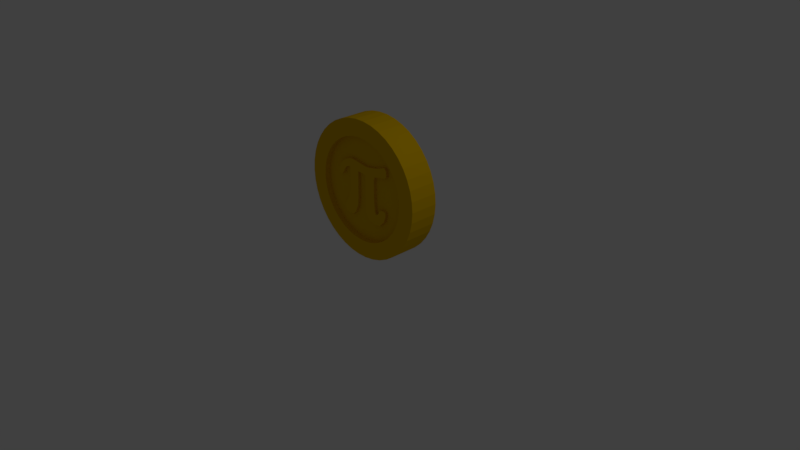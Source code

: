 # Source: moneda.blend  (saved by Blender 2.79.0; exported with 4.5.12 LTS)
import bpy
from mathutils import Matrix  # noqa: F401  (used for matrix-valued properties, if any)

bpy.ops.wm.read_factory_settings(use_empty=True)
scene = bpy.context.scene
scene.name = 'Scene'

# ---- collections
col_collection_1 = bpy.data.collections.new('Collection 1'); scene.collection.children.link(col_collection_1)

# ---- materials (node trees are filled in below, after node groups)
mat_oromoneda = bpy.data.materials.new('OroMoneda')
mat_oromoneda.alpha_threshold = 0.0
mat_oromoneda.use_transparent_shadow = False
mat_oromoneda.diffuse_color = (0.8, 0.4808, 0.0006263, 1.0)
mat_oromoneda.specular_color = (0.8941, 1.0, 0.9397)
mat_oromoneda.roughness = 0.5

# ---- material node trees

# ---- world
world_world = bpy.data.worlds.new('World'); scene.world = world_world
world_world.color = (0.05088, 0.05088, 0.05088)
world_world.use_sun_shadow = False
world_world.sun_shadow_jitter_overblur = 0.0
world_world.cycles.sampling_method = 'MANUAL'

# ---- cameras
cam_camera = bpy.data.cameras.new('Camera')
cam_camera.clip_end = 100.0
cam_camera.lens = 35.0
cam_camera.sensor_width = 32.0
cam_camera.sensor_height = 18.0
cam_camera.ortho_scale = 7.314
cam_camera.dof.focus_distance = 0.0
cam_camera.dof.aperture_fstop = 128.0

# ---- lights
light_lamp = bpy.data.lights.new('Lamp', 'POINT')
light_lamp.transmission_factor = 0.0
light_lamp.cutoff_distance = 30.0
light_lamp.energy = 100.0
light_lamp.shadow_buffer_clip_start = 1.001
light_lamp.shadow_soft_size = 0.1
light_lamp.shadow_maximum_resolution = 0.006
light_lamp.use_absolute_resolution = True

# ---- meshes
me_monedapi_3 = bpy.data.meshes.new('monedaPI-3')
me_monedapi_3.from_pydata([(0.6648, 0.2794, 0.8056), (0.6648, 0.2235, 0.8056), (0.6748, 0.2794, 0.9221), (0.6748, 0.2235, 0.9221), (0.6648, 0.2794, 1.039), (0.6648, 0.2235, 1.039), (0.6354, 0.2235, 1.152), (0.6354, 0.2794, 0.6924), (0.6354, 0.2235, 0.6924), (0.5872, 0.2794, 0.5858), (0.5872, 0.2235, 0.5858), (0.5217, 0.2794, 0.489), (0.5217, 0.2235, 0.489), (0.4408, 0.2794, 0.4045), (0.4408, 0.2235, 0.4045), (0.3468, 0.2794, 0.335), (0.3468, 0.2235, 0.335), (0.2424, 0.2794, 0.2824), (0.2424, 0.2235, 0.2824), (0.1306, 0.2794, 0.2481), (0.1306, 0.2235, 0.2481), (0.01458, 0.2794, 0.2333), (0.01458, 0.2235, 0.2333), (-0.1023, 0.2794, 0.2382), (-0.1023, 0.2235, 0.2382), (-0.2166, 0.2794, 0.2629), (-0.2166, 0.2235, 0.2629), (-0.3251, 0.2794, 0.3065), (-0.3251, 0.2235, 0.3065), (-0.4246, 0.2794, 0.3678), (-0.4246, 0.2235, 0.3678), (-0.5124, 0.2794, 0.445), (-0.5124, 0.2235, 0.445), (-0.5859, 0.2794, 0.536), (-0.5859, 0.2235, 0.536), (-0.6429, 0.2794, 0.6381), (-0.6429, 0.2235, 0.6381), (-0.6819, 0.2794, 0.7484), (-0.6819, 0.2235, 0.7484), (-0.7016, 0.2794, 0.8636), (-0.7016, 0.2235, 0.8636), (-0.7016, 0.2794, 0.9805), (-0.7016, 0.2235, 0.9805), (-0.6819, 0.2794, 1.096), (-0.6819, 0.2235, 1.096), (-0.6429, 0.2794, 1.206), (-0.6429, 0.2235, 1.206), (-0.5859, 0.2794, 1.308), (-0.5859, 0.2235, 1.308), (-0.5124, 0.2794, 1.399), (-0.5124, 0.2235, 1.399), (-0.4246, 0.2794, 1.476), (-0.4246, 0.2235, 1.476), (-0.3251, 0.2794, 1.538), (-0.3251, 0.2235, 1.538), (-0.2166, 0.2794, 1.581), (-0.2166, 0.2235, 1.581), (-0.1023, 0.2794, 1.606), (-0.1023, 0.2235, 1.606), (0.01458, 0.2794, 1.611), (0.01458, 0.2235, 1.611), (0.1306, 0.2794, 1.596), (0.1306, 0.2235, 1.596), (0.2424, 0.2794, 1.562), (0.2424, 0.2235, 1.562), (0.3468, 0.2794, 1.509), (0.3468, 0.2235, 1.509), (0.4408, 0.2794, 1.44), (0.4408, 0.2235, 1.44), (0.5217, 0.2794, 1.355), (0.5217, 0.2235, 1.355), (0.5872, 0.2794, 1.258), (0.5872, 0.2235, 1.258), (0.6354, 0.2794, 1.152), (-0.1539, 0.2235, 1.382), (0.1245, 0.2235, 1.382), (-0.1539, 0.2235, 0.4624), (0.1245, 0.2235, 0.4624), (0.6648, -0.03021, 0.8056), (0.6748, -0.03021, 0.9221), (0.3866, -0.03021, 0.7405), (0.6648, -0.03021, 1.039), (0.3835, -0.03021, 1.189), (0.6354, -0.03021, 1.152), (0.4097, -0.03021, 1.211), (0.5872, -0.03021, 1.258), (0.4045, -0.03021, 1.296), (0.5217, -0.03021, 1.355), (0.4408, -0.03021, 1.44), (0.3755, -0.03021, 1.326), (0.3468, -0.03021, 1.509), (0.2828, -0.03021, 1.289), (0.2424, -0.03021, 1.562), (0.2086, -0.03021, 1.268), (0.1306, -0.03021, 1.596), (0.09085, -0.03021, 1.245), (0.03561, -0.03021, 1.242), (0.01458, -0.03021, 1.611), (-0.04206, -0.03021, 1.252), (-0.1023, -0.03021, 1.606), (-0.1211, -0.03021, 1.265), (-0.2166, -0.03021, 1.581), (-0.184, -0.03021, 1.274), (-0.3251, -0.03021, 1.538), (-0.2594, -0.03021, 1.269), (-0.4246, -0.03021, 1.476), (-0.333, -0.03021, 1.235), (-0.5124, -0.03021, 1.399), (-0.3935, -0.03021, 1.195), (-0.5859, -0.03021, 1.308), (-0.4367, -0.03021, 1.141), (-0.6429, -0.03021, 1.206), (-0.4539, -0.03021, 1.101), (-0.6819, -0.03021, 1.096), (-0.4641, -0.03021, 1.059), (-0.4632, -0.03021, 1.024), (-0.4639, -0.03021, 1.059), (-0.7016, -0.03021, 0.9805), (-0.7016, -0.03021, 0.8636), (-0.4341, -0.03021, 1.013), (-0.6819, -0.03021, 0.7484), (-0.2837, -0.03021, 0.7479), (-0.3635, -0.03021, 0.6157), (-0.6429, -0.03021, 0.6381), (-0.5859, -0.03021, 0.536), (-0.3676, -0.03021, 0.5708), (-0.5124, -0.03021, 0.445), (-0.3354, -0.03021, 0.5367), (-0.4246, -0.03021, 0.3678), (-0.2847, -0.03021, 0.5194), (-0.3251, -0.03021, 0.3065), (-0.2135, -0.03021, 0.5232), (-0.2166, -0.03021, 0.2629), (-0.1023, -0.03021, 0.2382), (0.01458, -0.03021, 0.2333), (0.09647, -0.03021, 0.5354), (-0.1677, -0.03021, 0.5617), (0.1306, -0.03021, 0.2481), (0.1963, -0.03021, 0.5073), (0.2424, -0.03021, 0.2824), (0.3468, -0.03021, 0.335), (0.2875, -0.03021, 0.5252), (0.4408, -0.03021, 0.4045), (0.3617, -0.03021, 0.601), (0.5217, -0.03021, 0.489), (0.5872, -0.03021, 0.5858), (0.3899, -0.03021, 0.6837), (0.6354, -0.03021, 0.6924), (0.2007, -0.03021, 1.151), (0.1856, -0.03021, 1.112), (0.1855, -0.03021, 0.8688), (0.3349, -0.03021, 0.7436), (0.2868, -0.03021, 0.7313), (0.1977, -0.03021, 0.694), (0.2658, -0.03021, 0.6888), (0.2326, -0.03021, 0.6556), (0.2145, -0.03021, 0.6564), (0.04094, -0.03021, 0.6073), (-0.1179, -0.03021, 0.6708), (0.02809, -0.03021, 0.6809), (-0.1055, -0.03021, 0.7918), (0.02919, -0.03021, 1.084), (-0.1018, -0.03021, 1.116), (0.004988, -0.03021, 1.136), (-0.1013, -0.03021, 1.137), (0.02919, -0.03021, 1.112), (0.01808, -0.03021, 1.128), (-0.2558, -0.03021, 0.8521), (-0.3919, -0.03021, 1.025), (-0.3758, -0.03021, 1.054), (-0.248, -0.03021, 1.143), (-0.3527, -0.03021, 1.104), (-0.3157, -0.03021, 1.14), (-0.2685, -0.03021, 1.162), (0.6723, -0.1064, 0.8636), (0.6723, -0.1064, 0.9805), (0.6525, -0.1064, 1.096), (0.6135, -0.1064, 1.206), (0.5565, -0.1064, 1.308), (0.4831, -0.1064, 1.399), (0.3953, -0.1064, 1.476), (0.2957, -0.1064, 1.538), (0.1872, -0.1064, 1.581), (0.07289, -0.1064, 1.606), (-0.04395, -0.1064, 1.611), (-0.1599, -0.1064, 1.596), (-0.2717, -0.1064, 1.562), (-0.3762, -0.1064, 1.509), (-0.4702, -0.1064, 1.44), (-0.5511, -0.1064, 1.355), (-0.6166, -0.1064, 1.258), (-0.6647, -0.1064, 1.152), (-0.6942, -0.1064, 1.039), (-0.7041, -0.1064, 0.9221), (-0.6942, -0.1064, 0.8056), (-0.6647, -0.1064, 0.6924), (-0.6166, -0.1064, 0.5858), (-0.5511, -0.1064, 0.489), (-0.4702, -0.1064, 0.4045), (-0.3762, -0.1064, 0.335), (-0.2717, -0.1064, 0.2824), (-0.1599, -0.1064, 0.2481), (-0.04395, -0.1064, 0.2333), (0.07289, -0.1064, 0.2382), (0.1872, -0.1064, 0.2629), (0.2957, -0.1064, 0.3065), (0.3953, -0.1064, 0.3678), (0.4831, -0.1064, 0.445), (0.5565, -0.1064, 0.536), (0.6135, -0.1064, 0.6381), (0.6525, -0.1064, 0.7484), (0.8897, 0.2794, 1.058), (0.8897, -0.1064, 1.058), (0.8999, 0.2794, 0.9221), (0.8999, -0.1064, 0.9221), (0.8897, 0.2794, 0.7858), (0.8897, -0.1064, 0.7858), (0.8593, 0.2794, 0.6525), (0.8593, -0.1064, 0.6525), (0.8094, 0.2794, 0.5252), (0.8094, -0.1064, 0.5252), (0.741, 0.2794, 0.4069), (0.741, -0.1064, 0.4069), (0.6558, 0.2794, 0.3), (0.6558, -0.1064, 0.3), (0.5556, 0.2794, 0.207), (0.5556, -0.1064, 0.207), (0.4426, 0.2794, 0.13), (0.4426, -0.1064, 0.13), (0.3195, 0.2794, 0.07068), (0.3195, -0.1064, 0.07068), (0.1888, 0.2794, 0.03039), (0.1888, -0.1064, 0.03039), (0.05366, 0.2794, 0.01001), (0.05366, -0.1064, 0.01001), (-0.08304, 0.2794, 0.01001), (-0.08304, -0.1064, 0.01001), (-0.2182, 0.2794, 0.03039), (-0.2182, -0.1064, 0.03039), (-0.3488, 0.2794, 0.07068), (-0.3488, -0.1064, 0.07068), (-0.472, 0.2794, 0.13), (-0.472, -0.1064, 0.13), (-0.5849, 0.2794, 0.207), (-0.5849, -0.1064, 0.207), (-0.6852, 0.2794, 0.3), (-0.6852, -0.1064, 0.3), (-0.7704, 0.2794, 0.4069), (-0.7704, -0.1064, 0.4069), (-0.8387, 0.2794, 0.5252), (-0.8387, -0.1064, 0.5252), (-0.8887, 0.2794, 0.6525), (-0.8887, -0.1064, 0.6525), (-0.9191, 0.2794, 0.7858), (-0.9191, -0.1064, 0.7858), (-0.9293, 0.2794, 0.9221), (-0.9293, -0.1064, 0.9221), (-0.9191, 0.2794, 1.058), (-0.9191, -0.1064, 1.058), (-0.8887, 0.2794, 1.192), (-0.8887, -0.1064, 1.192), (-0.8387, 0.2794, 1.319), (-0.8387, -0.1064, 1.319), (-0.7704, 0.2794, 1.437), (-0.7704, -0.1064, 1.437), (-0.6852, 0.2794, 1.544), (-0.6852, -0.1064, 1.544), (-0.5849, 0.2794, 1.637), (-0.5849, -0.1064, 1.637), (-0.472, 0.2794, 1.714), (-0.472, -0.1064, 1.714), (-0.3488, 0.2794, 1.773), (-0.3488, -0.1064, 1.773), (-0.2182, 0.2794, 1.814), (-0.2182, -0.1064, 1.814), (-0.08304, 0.2794, 1.834), (-0.08304, -0.1064, 1.834), (0.05366, 0.2794, 1.834), (0.05366, -0.1064, 1.834), (0.1888, 0.2794, 1.814), (0.1888, -0.1064, 1.814), (0.3195, 0.2794, 1.773), (0.3195, -0.1064, 1.773), (0.4426, 0.2794, 1.714), (0.4426, -0.1064, 1.714), (0.5556, 0.2794, 1.637), (0.5556, -0.1064, 1.637), (0.6558, 0.2794, 1.544), (0.6558, -0.1064, 1.544), (0.741, 0.2794, 1.437), (0.741, -0.1064, 1.437), (0.8094, 0.2794, 1.319), (0.8094, -0.1064, 1.319), (0.8593, 0.2794, 1.192), (0.8593, -0.1064, 1.192), (-0.4641, -0.06842, 1.059), (-0.4639, -0.06842, 1.059), (-0.4539, -0.06842, 1.101), (-0.4367, -0.06842, 1.141), (-0.3935, -0.06842, 1.195), (-0.333, -0.06842, 1.235), (-0.2594, -0.06842, 1.269), (-0.184, -0.06842, 1.274), (-0.1211, -0.06842, 1.265), (-0.04206, -0.06842, 1.252), (0.03561, -0.06842, 1.242), (0.09085, -0.06842, 1.245), (0.2086, -0.06842, 1.268), (0.2828, -0.06842, 1.289), (0.3755, -0.06842, 1.326), (0.4045, -0.06842, 1.296), (0.4097, -0.06842, 1.211), (0.3835, -0.06842, 1.189), (0.2007, -0.06842, 1.151), (0.1856, -0.06842, 1.112), (0.1855, -0.06842, 0.8688), (0.1977, -0.06842, 0.694), (0.2145, -0.06842, 0.6564), (0.2326, -0.06842, 0.6556), (0.2658, -0.06842, 0.6888), (0.2868, -0.06842, 0.7313), (0.3349, -0.06842, 0.7436), (0.3866, -0.06842, 0.7405), (0.3899, -0.06842, 0.6837), (0.3617, -0.06842, 0.601), (0.2875, -0.06842, 0.5252), (0.1963, -0.06842, 0.5073), (0.09647, -0.06842, 0.5354), (0.04094, -0.06842, 0.6073), (0.02809, -0.06842, 0.6809), (0.02919, -0.06842, 1.084), (0.02919, -0.06842, 1.112), (0.01808, -0.06842, 1.128), (0.004988, -0.06842, 1.136), (-0.1013, -0.06842, 1.137), (-0.1018, -0.06842, 1.116), (-0.1055, -0.06842, 0.7918), (-0.1179, -0.06842, 0.6708), (-0.1677, -0.06842, 0.5617), (-0.2135, -0.06842, 0.5232), (-0.2847, -0.06842, 0.5194), (-0.3354, -0.06842, 0.5367), (-0.3676, -0.06842, 0.5708), (-0.3635, -0.06842, 0.6157), (-0.2837, -0.06842, 0.7479), (-0.2558, -0.06842, 0.8521), (-0.248, -0.06842, 1.143), (-0.2685, -0.06842, 1.162), (-0.3157, -0.06842, 1.14), (-0.3527, -0.06842, 1.104), (-0.3758, -0.06842, 1.054), (-0.3919, -0.06842, 1.025), (-0.4341, -0.06842, 1.013), (-0.4632, -0.06842, 1.024), (-0.1539, 0.07069, 1.382), (0.1245, 0.07069, 1.382), (-0.1539, 0.07069, 0.4624), (0.1245, 0.07069, 0.4624)], [], [(0, 1, 2), (2, 1, 3), (2, 3, 4), (4, 3, 5), (4, 5, 6), (0, 7, 1), (1, 7, 8), (8, 7, 9), (8, 9, 10), (10, 9, 11), (10, 11, 12), (12, 11, 13), (12, 13, 14), (14, 13, 15), (14, 15, 16), (16, 15, 17), (16, 17, 18), (18, 17, 19), (18, 19, 20), (20, 19, 21), (20, 21, 22), (22, 21, 23), (22, 23, 24), (24, 23, 25), (24, 25, 26), (26, 25, 27), (26, 27, 28), (28, 27, 29), (28, 29, 30), (30, 29, 31), (30, 31, 32), (32, 31, 33), (32, 33, 34), (34, 33, 35), (34, 35, 36), (36, 35, 37), (36, 37, 38), (38, 37, 39), (38, 39, 40), (40, 39, 41), (40, 41, 42), (42, 41, 43), (42, 43, 44), (44, 43, 45), (44, 45, 46), (46, 45, 47), (46, 47, 48), (48, 47, 49), (48, 49, 50), (50, 49, 51), (50, 51, 52), (52, 51, 53), (52, 53, 54), (54, 53, 55), (54, 55, 56), (56, 55, 57), (56, 57, 58), (58, 57, 59), (58, 59, 60), (60, 59, 61), (60, 61, 62), (62, 61, 63), (62, 63, 64), (64, 63, 65), (64, 65, 66), (66, 65, 67), (66, 67, 68), (68, 67, 69), (68, 69, 70), (70, 69, 71), (70, 71, 72), (72, 71, 73), (72, 73, 6), (6, 73, 4), (74, 60, 75), (75, 60, 62), (75, 62, 64), (76, 42, 74), (74, 42, 44), (74, 44, 46), (77, 22, 76), (76, 22, 24), (76, 24, 26), (75, 3, 77), (77, 3, 1), (77, 1, 8), (8, 10, 77), (77, 10, 12), (77, 12, 14), (14, 16, 77), (77, 16, 18), (77, 18, 20), (20, 22, 77), (26, 28, 76), (76, 28, 30), (76, 30, 32), (32, 34, 76), (76, 34, 36), (76, 36, 38), (38, 40, 76), (76, 40, 42), (46, 48, 74), (74, 48, 50), (74, 50, 52), (52, 54, 74), (74, 54, 56), (74, 56, 58), (58, 60, 74), (64, 66, 75), (75, 66, 68), (75, 68, 70), (70, 72, 75), (75, 72, 6), (75, 6, 5), (5, 3, 75), (78, 79, 80), (80, 79, 81), (80, 81, 82), (82, 81, 83), (82, 83, 84), (84, 83, 85), (84, 85, 86), (86, 85, 87), (86, 87, 88), (86, 88, 89), (89, 88, 90), (89, 90, 91), (91, 90, 92), (91, 92, 93), (93, 92, 94), (93, 94, 95), (95, 94, 96), (96, 94, 97), (96, 97, 98), (98, 97, 99), (98, 99, 100), (100, 99, 101), (100, 101, 102), (102, 101, 103), (102, 103, 104), (104, 103, 105), (104, 105, 106), (106, 105, 107), (106, 107, 108), (108, 107, 109), (108, 109, 110), (110, 109, 111), (110, 111, 112), (112, 111, 113), (112, 113, 114), (114, 113, 115), (114, 115, 116), (113, 117, 115), (115, 117, 118), (115, 118, 119), (119, 118, 120), (119, 120, 121), (121, 120, 122), (122, 120, 123), (122, 123, 124), (122, 124, 125), (125, 124, 126), (125, 126, 127), (127, 126, 128), (127, 128, 129), (129, 128, 130), (129, 130, 131), (131, 130, 132), (131, 132, 133), (134, 135, 133), (133, 135, 136), (133, 136, 131), (134, 137, 135), (135, 137, 138), (138, 137, 139), (138, 139, 140), (138, 140, 141), (141, 140, 142), (141, 142, 143), (143, 142, 144), (143, 144, 145), (143, 145, 146), (146, 145, 147), (146, 147, 80), (80, 147, 78), (148, 149, 82), (82, 149, 150), (82, 150, 80), (80, 150, 151), (151, 150, 152), (152, 150, 153), (152, 153, 154), (154, 153, 155), (155, 153, 156), (135, 157, 136), (136, 157, 158), (158, 157, 159), (158, 159, 160), (160, 159, 161), (160, 161, 162), (162, 161, 163), (162, 163, 164), (165, 166, 161), (161, 166, 163), (121, 167, 119), (119, 167, 168), (168, 167, 169), (169, 167, 170), (169, 170, 171), (171, 170, 172), (172, 170, 173), (78, 174, 79), (79, 174, 175), (79, 175, 81), (81, 175, 176), (81, 176, 83), (83, 176, 177), (83, 177, 85), (85, 177, 178), (85, 178, 87), (87, 178, 179), (87, 179, 88), (88, 179, 180), (88, 180, 90), (90, 180, 181), (90, 181, 92), (92, 181, 182), (92, 182, 94), (94, 182, 183), (94, 183, 97), (97, 183, 184), (97, 184, 99), (99, 184, 185), (99, 185, 101), (101, 185, 186), (101, 186, 103), (103, 186, 187), (103, 187, 105), (105, 187, 188), (105, 188, 107), (107, 188, 189), (107, 189, 109), (109, 189, 190), (109, 190, 111), (111, 190, 191), (111, 191, 113), (113, 191, 192), (113, 192, 117), (117, 192, 193), (117, 193, 118), (118, 193, 194), (118, 194, 120), (120, 194, 195), (120, 195, 123), (123, 195, 196), (123, 196, 124), (124, 196, 197), (124, 197, 126), (126, 197, 198), (126, 198, 128), (128, 198, 199), (128, 199, 130), (130, 199, 200), (130, 200, 132), (132, 200, 201), (132, 201, 133), (133, 201, 202), (133, 202, 134), (134, 202, 203), (134, 203, 137), (137, 203, 204), (137, 204, 139), (139, 204, 205), (139, 205, 140), (140, 205, 206), (140, 206, 142), (142, 206, 207), (142, 207, 144), (144, 207, 208), (144, 208, 145), (145, 208, 209), (145, 209, 147), (147, 209, 210), (147, 210, 78), (78, 210, 174), (211, 212, 213), (213, 212, 214), (213, 214, 215), (215, 214, 216), (215, 216, 217), (217, 216, 218), (217, 218, 219), (219, 218, 220), (219, 220, 221), (221, 220, 222), (221, 222, 223), (223, 222, 224), (223, 224, 225), (225, 224, 226), (225, 226, 227), (227, 226, 228), (227, 228, 229), (229, 228, 230), (229, 230, 231), (231, 230, 232), (231, 232, 233), (233, 232, 234), (233, 234, 235), (235, 234, 236), (235, 236, 237), (237, 236, 238), (237, 238, 239), (239, 238, 240), (239, 240, 241), (241, 240, 242), (241, 242, 243), (243, 242, 244), (243, 244, 245), (245, 244, 246), (245, 246, 247), (247, 246, 248), (247, 248, 249), (249, 248, 250), (249, 250, 251), (251, 250, 252), (251, 252, 253), (253, 252, 254), (253, 254, 255), (255, 254, 256), (255, 256, 257), (257, 256, 258), (257, 258, 259), (259, 258, 260), (259, 260, 261), (261, 260, 262), (261, 262, 263), (263, 262, 264), (263, 264, 265), (265, 264, 266), (265, 266, 267), (267, 266, 268), (267, 268, 269), (269, 268, 270), (269, 270, 271), (271, 270, 272), (271, 272, 273), (273, 272, 274), (273, 274, 275), (275, 274, 276), (275, 276, 277), (277, 276, 278), (277, 278, 279), (279, 278, 280), (279, 280, 281), (281, 280, 282), (281, 282, 283), (283, 282, 284), (283, 284, 285), (285, 284, 286), (285, 286, 287), (287, 286, 288), (287, 288, 289), (289, 288, 290), (289, 290, 291), (291, 290, 292), (291, 292, 293), (293, 292, 294), (293, 294, 211), (211, 294, 212), (4, 211, 2), (2, 211, 213), (2, 213, 215), (211, 4, 293), (293, 4, 73), (293, 73, 291), (291, 73, 71), (291, 71, 289), (289, 71, 69), (289, 69, 287), (287, 69, 67), (287, 67, 285), (285, 67, 65), (285, 65, 283), (283, 65, 63), (283, 63, 281), (281, 63, 279), (279, 63, 61), (279, 61, 277), (277, 61, 59), (277, 59, 275), (275, 59, 57), (275, 57, 273), (273, 57, 55), (273, 55, 271), (271, 55, 53), (271, 53, 269), (269, 53, 51), (269, 51, 267), (267, 51, 49), (267, 49, 265), (265, 49, 47), (265, 47, 263), (263, 47, 261), (261, 47, 45), (261, 45, 259), (259, 45, 43), (259, 43, 257), (257, 43, 41), (257, 41, 255), (255, 41, 39), (255, 39, 253), (253, 39, 37), (253, 37, 251), (251, 37, 35), (251, 35, 249), (249, 35, 33), (249, 33, 247), (247, 33, 245), (245, 33, 31), (245, 31, 243), (243, 31, 29), (243, 29, 241), (241, 29, 27), (241, 27, 239), (239, 27, 25), (239, 25, 237), (237, 25, 23), (237, 23, 235), (235, 23, 21), (235, 21, 233), (233, 21, 19), (233, 19, 231), (231, 19, 17), (231, 17, 229), (229, 17, 227), (227, 17, 15), (227, 15, 225), (225, 15, 13), (225, 13, 223), (223, 13, 11), (223, 11, 221), (221, 11, 9), (221, 9, 219), (219, 9, 7), (219, 7, 217), (217, 7, 0), (217, 0, 215), (215, 0, 2), (192, 258, 193), (193, 258, 256), (193, 256, 254), (258, 192, 260), (260, 192, 191), (260, 191, 262), (262, 191, 190), (262, 190, 264), (264, 190, 189), (264, 189, 266), (266, 189, 188), (266, 188, 268), (268, 188, 187), (268, 187, 270), (270, 187, 186), (270, 186, 272), (272, 186, 274), (274, 186, 185), (274, 185, 276), (276, 185, 184), (276, 184, 278), (278, 184, 183), (278, 183, 280), (280, 183, 182), (280, 182, 282), (282, 182, 181), (282, 181, 284), (284, 181, 180), (284, 180, 286), (286, 180, 179), (286, 179, 288), (288, 179, 178), (288, 178, 290), (290, 178, 292), (292, 178, 177), (292, 177, 294), (294, 177, 176), (294, 176, 212), (212, 176, 175), (212, 175, 214), (214, 175, 174), (214, 174, 216), (216, 174, 210), (216, 210, 218), (218, 210, 209), (218, 209, 220), (220, 209, 208), (220, 208, 222), (222, 208, 224), (224, 208, 207), (224, 207, 226), (226, 207, 206), (226, 206, 228), (228, 206, 205), (228, 205, 230), (230, 205, 204), (230, 204, 232), (232, 204, 203), (232, 203, 234), (234, 203, 202), (234, 202, 236), (236, 202, 201), (236, 201, 238), (238, 201, 200), (238, 200, 240), (240, 200, 242), (242, 200, 199), (242, 199, 244), (244, 199, 198), (244, 198, 246), (246, 198, 197), (246, 197, 248), (248, 197, 196), (248, 196, 250), (250, 196, 195), (250, 195, 252), (252, 195, 194), (252, 194, 254), (254, 194, 193), (114, 116, 295), (295, 116, 296), (112, 114, 297), (297, 114, 295), (110, 112, 298), (298, 112, 297), (108, 110, 299), (299, 110, 298), (106, 108, 300), (300, 108, 299), (104, 106, 301), (301, 106, 300), (102, 104, 302), (302, 104, 301), (100, 102, 303), (303, 102, 302), (98, 100, 304), (304, 100, 303), (96, 98, 305), (305, 98, 304), (95, 96, 306), (306, 96, 305), (93, 95, 307), (307, 95, 306), (91, 93, 308), (308, 93, 307), (89, 91, 309), (309, 91, 308), (86, 89, 310), (310, 89, 309), (84, 86, 311), (311, 86, 310), (82, 84, 312), (312, 84, 311), (148, 82, 313), (313, 82, 312), (149, 148, 314), (314, 148, 313), (150, 149, 315), (315, 149, 314), (153, 150, 316), (316, 150, 315), (156, 153, 317), (317, 153, 316), (155, 156, 318), (318, 156, 317), (154, 155, 319), (319, 155, 318), (152, 154, 320), (320, 154, 319), (151, 152, 321), (321, 152, 320), (80, 151, 322), (322, 151, 321), (146, 80, 323), (323, 80, 322), (143, 146, 324), (324, 146, 323), (141, 143, 325), (325, 143, 324), (138, 141, 326), (326, 141, 325), (135, 138, 327), (327, 138, 326), (157, 135, 328), (328, 135, 327), (159, 157, 329), (329, 157, 328), (161, 159, 330), (330, 159, 329), (165, 161, 331), (331, 161, 330), (166, 165, 332), (332, 165, 331), (163, 166, 333), (333, 166, 332), (164, 163, 334), (334, 163, 333), (162, 164, 335), (335, 164, 334), (160, 162, 336), (336, 162, 335), (158, 160, 337), (337, 160, 336), (136, 158, 338), (338, 158, 337), (131, 136, 339), (339, 136, 338), (129, 131, 340), (340, 131, 339), (127, 129, 341), (341, 129, 340), (125, 127, 342), (342, 127, 341), (122, 125, 343), (343, 125, 342), (121, 122, 344), (344, 122, 343), (167, 121, 345), (345, 121, 344), (170, 167, 346), (346, 167, 345), (173, 170, 347), (347, 170, 346), (172, 173, 348), (348, 173, 347), (171, 172, 349), (349, 172, 348), (169, 171, 350), (350, 171, 349), (168, 169, 351), (351, 169, 350), (119, 168, 352), (352, 168, 351), (115, 119, 353), (353, 119, 352), (116, 115, 296), (296, 115, 353), (353, 352, 296), (296, 352, 351), (296, 351, 350), (296, 350, 297), (297, 350, 349), (297, 349, 298), (298, 349, 299), (299, 349, 348), (299, 348, 300), (300, 348, 347), (300, 347, 301), (301, 347, 302), (302, 347, 346), (302, 346, 334), (334, 346, 335), (335, 346, 345), (335, 345, 336), (336, 345, 344), (336, 344, 337), (337, 344, 338), (338, 344, 343), (338, 343, 339), (339, 343, 340), (340, 343, 341), (341, 343, 342), (333, 304, 334), (334, 304, 303), (334, 303, 302), (304, 333, 305), (305, 333, 332), (305, 332, 306), (306, 332, 331), (306, 331, 314), (314, 331, 330), (314, 330, 315), (315, 330, 329), (315, 329, 316), (316, 329, 328), (316, 328, 317), (317, 328, 327), (317, 327, 326), (317, 326, 318), (318, 326, 325), (318, 325, 324), (318, 324, 319), (319, 324, 323), (319, 323, 320), (320, 323, 321), (321, 323, 322), (314, 313, 306), (306, 313, 307), (307, 313, 308), (308, 313, 312), (308, 312, 310), (310, 312, 311), (310, 309, 308), (297, 295, 296), (354, 355, 356), (356, 355, 357), (74, 75, 354), (354, 75, 355), (76, 74, 356), (356, 74, 354), (77, 76, 357), (357, 76, 356), (75, 77, 355), (355, 77, 357)])
me_monedapi_3.materials.append(mat_oromoneda)
me_monedapi_3.use_remesh_preserve_volume = False
me_monedapi_3.use_remesh_preserve_attributes = False
me_monedapi_3.use_mirror_vertex_groups = False
me_monedapi_3.update()

# ---- objects
ob_monedapi_3 = bpy.data.objects.new('monedaPI-3', me_monedapi_3)
ob_lamp = bpy.data.objects.new('Lamp', light_lamp)
ob_camera = bpy.data.objects.new('Camera', cam_camera)

# ---- transforms, parenting, visibility, modifiers, constraints
ob_monedapi_3.location = (0.0, 0.0, 0.0)
ob_monedapi_3.lineart.crease_threshold = 0.0
ob_lamp.location = (4.076, 1.005, 5.904)
ob_lamp.rotation_euler = (0.6503, 0.05522, 1.866)
ob_lamp.lock_rotations_4d = False
ob_lamp.empty_display_type = 'ARROWS'
ob_lamp.color = (0.0, 0.0, 0.0, 0.0)
ob_lamp.lineart.crease_threshold = 0.0
ob_camera.location = (7.481, -6.508, 5.344)
ob_camera.rotation_euler = (1.109, 0.0, 0.8149)
ob_camera.lock_rotations_4d = False
ob_camera.empty_display_type = 'ARROWS'
ob_camera.color = (0.0, 0.0, 0.0, 0.0)
ob_camera.display_type = 'WIRE'
ob_camera.lineart.crease_threshold = 0.0

# ---- collection membership
col_collection_1.objects.link(ob_monedapi_3)
col_collection_1.objects.link(ob_lamp)
col_collection_1.objects.link(ob_camera)

# ---- scene / render settings (as saved in the file)
scene.camera = ob_camera
scene.frame_start = 1; scene.frame_end = 250; scene.frame_set(1)
scene.render.engine = 'BLENDER_EEVEE_NEXT'
scene.render.resolution_percentage = 50
scene.render.dither_intensity = 0.0
scene.cycles.use_denoising = False
scene.cycles.samples = 128
scene.cycles.sampling_pattern = 'TABULATED_SOBOL'
scene.cycles.use_adaptive_sampling = False
scene.cycles.use_light_tree = False
scene.cycles.blur_glossy = 0.0
scene.cycles.sample_clamp_indirect = 0.0
scene.view_settings.view_transform = 'Standard'
bpy.context.view_layer.update()
